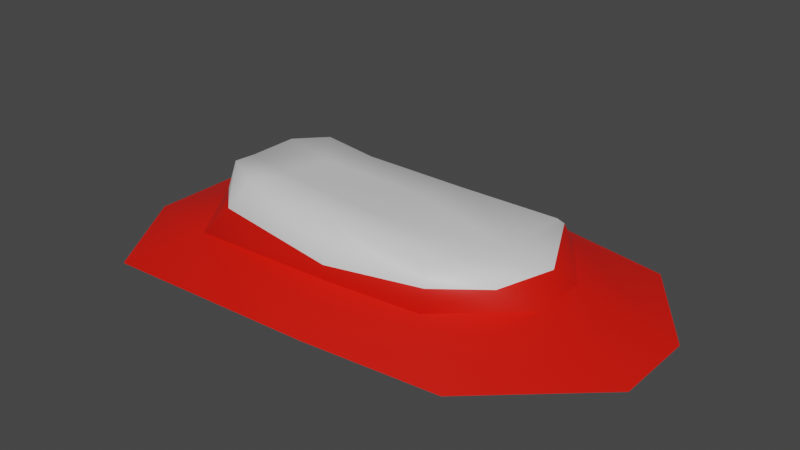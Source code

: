 # Source: Mountain_set_02.blend  (saved by Blender 3.6.13; exported with 4.5.12 LTS)
import bpy
from mathutils import Matrix  # noqa: F401  (used for matrix-valued properties, if any)

bpy.ops.wm.read_factory_settings(use_empty=True)
scene = bpy.context.scene
scene.name = 'Scene'

# ---- collections
col_collection = bpy.data.collections.new('Collection'); scene.collection.children.link(col_collection)

# ---- materials (node trees are filled in below, after node groups)
mat_02 = bpy.data.materials.new('02')
mat_02.use_transparent_shadow = False
mat_01 = bpy.data.materials.new('01')
mat_01.alpha_threshold = 0.0
mat_01.use_transparent_shadow = False
mat_01.roughness = 0.5
mat_01.line_color = (0.0, 0.0, 0.0, 1.0)

# ---- material node trees
mat_02.use_nodes = True; mat_02.node_tree.nodes.clear()
_N = mat_02.node_tree.nodes; _L = mat_02.node_tree.links
n0 = _N.new('ShaderNodeBsdfPrincipled'); n0.name = 'Principled BSDF'; n0.location = (10, 300)
n0.distribution = 'GGX'
n0.subsurface_method = 'RANDOM_WALK_SKIN'
n0.inputs[0].default_value = (0.8, 0.006398, 0.0, 1.0)
n0.inputs[3].default_value = 1.45
n0.inputs[27].default_value = (0.0, 0.0, 0.0, 1.0)
n0.inputs[28].default_value = 1.0
n1 = _N.new('ShaderNodeOutputMaterial'); n1.name = 'Material Output'; n1.location = (300, 300)
_L.new(n0.outputs[0], n1.inputs[0])
n1.is_active_output = True
mat_01.use_nodes = True; mat_01.node_tree.nodes.clear()
_N = mat_01.node_tree.nodes; _L = mat_01.node_tree.links
n0 = _N.new('ShaderNodeOutputMaterial'); n0.name = 'Material Output'; n0.location = (300, 300)
n1 = _N.new('ShaderNodeBsdfPrincipled'); n1.name = 'Principled BSDF'; n1.location = (10, 300)
n1.distribution = 'GGX'
n1.subsurface_method = 'RANDOM_WALK_SKIN'
n1.inputs[3].default_value = 1.45
n1.inputs[27].default_value = (0.0, 0.0, 0.0, 1.0)
n1.inputs[28].default_value = 1.0
_L.new(n1.outputs[0], n0.inputs[0])
n0.is_active_output = True

# ---- world
world_world = bpy.data.worlds.new('World'); scene.world = world_world
world_world.use_nodes = True; world_world.node_tree.nodes.clear()
_N = world_world.node_tree.nodes; _L = world_world.node_tree.links
n0 = _N.new('ShaderNodeOutputWorld'); n0.name = 'World Output'; n0.location = (300, 300)
n1 = _N.new('ShaderNodeBackground'); n1.name = 'Background'; n1.location = (10, 300)
n1.inputs[0].default_value = (0.05088, 0.05088, 0.05088, 1.0)
_L.new(n1.outputs[0], n0.inputs[0])
n0.is_active_output = True
world_world.color = (0.05088, 0.05088, 0.05088)
world_world.use_sun_shadow = False
world_world.sun_shadow_jitter_overblur = 0.0

# ---- meshes
me_cube_004 = bpy.data.meshes.new('Cube.004')
me_cube_004.from_pydata([(-2.604, -0.8736, 0.005727), (-2.604, 1.718, 0.005727), (0.6408, -1.919, 0.005727), (1.023, 1.718, 0.005727), (2.653, 1.446, -0.01018), (2.213, -1.75, -0.00588), (-0.7904, 1.718, 0.005727), (-1.866, -2.037, 0.005727), (-2.604, 0.5092, 0.005727), (-2.604, -0.4838, 0.005727), (0.8263, -0.06473, 0.7623), (0.747, -1.096, 0.8404), (3.44, -0.6193, -0.01786), (3.44, 0.3477, -0.01786), (-1.084, 0.00295, 0.7499), (-1.17, -0.9025, 0.8244), (-2.01, -1.151, 0.8822), (-1.775, 0.7746, 0.7345), (0.9926, 0.8329, 0.5984), (0.7063, -1.702, 0.82), (2.609, 1.032, 0.5066), (2.17, -1.642, 0.7111), (-1.186, -1.599, 0.9434), (-0.908, 0.8329, 0.5984), (2.72, -0.2977, 0.5514), (2.513, -1.004, 0.6423), (-2.073, -0.678, 0.82), (-2.073, 0.1552, 0.82), (-2.402, 1.246, 0.2866), (1.152, 1.063, 0.4413), (0.7302, -2.075, 0.3722), (2.702, 1.093, 0.4296), (2.299, -1.755, 0.4291), (-1.422, -1.878, 0.5067), (-0.5096, 1.337, 0.2546), (3.25, -0.03552, 0.3204), (3.04, -1.141, 0.412), (-2.469, -0.4418, 0.3378), (-2.432, 0.2986, 0.4855), (-2.366, -1.031, 0.2586)], [], [(31, 20, 24, 35), (15, 26, 16, 22), (36, 25, 21, 32), (26, 15, 14, 27), (34, 23, 18, 29), (17, 28, 38, 27), (23, 14, 10, 18), (14, 23, 17, 27), (11, 19, 21, 25), (24, 10, 11, 25), (30, 2, 5, 32), (37, 26, 27, 38), (22, 19, 11, 15), (35, 24, 25, 36), (36, 32, 5, 12), (28, 17, 23, 34), (29, 18, 20, 31), (16, 26, 37, 39), (33, 22, 16, 39), (30, 19, 22, 33), (18, 10, 24, 20), (34, 29, 3, 6), (31, 35, 13, 4), (10, 14, 15, 11), (30, 33, 7, 2), (39, 37, 9, 0), (7, 33, 39, 0), (3, 29, 31, 4), (1, 28, 34, 6), (13, 35, 36, 12), (9, 37, 38, 8), (19, 30, 32, 21), (8, 38, 28, 1)])
me_cube_004.polygons.foreach_set('use_smooth', [True] * 33)
me_cube_004.polygons.foreach_set('material_index', [1, 1, 1, 1, 1, 1, 1, 1, 1, 1, 0, 1, 1, 1, 0, 1, 1, 1, 1, 1, 1, 0, 0, 1, 0, 0, 0, 0, 0, 0, 0, 1, 0])
_uv = me_cube_004.uv_layers.new(name='UVMap')
_uv.uv.foreach_set('vector', [0.5242, 0.5, 0.5501, 0.5, 0.5604, 0.5833, 0.4851, 0.5833, 0.737, 0.6382, 0.619, 0.1128, 0.576, 1.013, 0.619, 0.875, 0.5199, 0.6769, 0.5949, 0.6426, 0.6137, 0.7264, 0.5199, 0.75, 0.619, 0.1128, 0.737, 0.6382, 0.6765, 0.5054, 0.619, 0.1667, 0.4519, 0.375, 0.5535, 0.375, 0.5535, 0.5, 0.5071, 0.5, 0.5937, 0.2561, 0.4614, 0.2257, 0.5202, 0.1667, 0.619, 0.1667, 0.5535, 0.375, 0.6765, 0.5054, 0.6019, 0.5564, 0.5535, 0.5, 0.6765, 0.5054, 0.5535, 0.375, 0.5937, 0.2561, 0.619, 0.1667, 0.625, 0.6667, 0.619, 0.75, 0.6137, 0.7264, 0.5949, 0.6426, 0.5604, 0.5833, 0.6019, 0.5564, 0.625, 0.6667, 0.5949, 0.6426, 0.4846, 0.7841, 0.375, 0.7595, 0.375, 0.75, 0.5199, 0.75, 0.4765, 0.1124, 0.619, 0.1128, 0.619, 0.1667, 0.5202, 0.1667, 0.619, 0.875, 0.619, 0.75, 0.625, 0.6667, 0.737, 0.6382, 0.4851, 0.5833, 0.5604, 0.5833, 0.5949, 0.6426, 0.5199, 0.6769, 0.5199, 0.6769, 0.5199, 0.75, 0.375, 0.75, 0.375, 0.6667, 0.4614, 0.2257, 0.5937, 0.2561, 0.5535, 0.375, 0.4519, 0.375, 0.5071, 0.5, 0.5535, 0.5, 0.5501, 0.5, 0.5242, 0.5, 0.619, 0.06829, 0.619, 0.1128, 0.4765, 0.1124, 0.4531, 0.07038, 0.516, 0.9238, 0.619, 0.875, 0.576, 1.013, 0.422, 1.021, 0.4846, 0.7841, 0.619, 0.75, 0.619, 0.875, 0.516, 0.9238, 0.5535, 0.5, 0.6019, 0.5564, 0.5604, 0.5833, 0.5501, 0.5, 0.4519, 0.375, 0.5071, 0.5, 0.375, 0.5, 0.375, 0.375, 0.5242, 0.5, 0.4851, 0.5833, 0.375, 0.5833, 0.375, 0.5, 0.6019, 0.5564, 0.6765, 0.5054, 0.737, 0.6382, 0.625, 0.6667, 0.4846, 0.7841, 0.516, 0.9238, 0.375, 0.875, 0.375, 0.7595, 0.4531, 0.07038, 0.4765, 0.1124, 0.375, 0.09823, 0.375, 0.07137, 0.375, 0.875, 0.516, 0.9238, 0.422, 1.021, 0.3495, 1.024, 0.375, 0.5, 0.5071, 0.5, 0.5242, 0.5, 0.375, 0.5, 0.375, 0.25, 0.4614, 0.2257, 0.4519, 0.375, 0.375, 0.375, 0.375, 0.5833, 0.4851, 0.5833, 0.5199, 0.6769, 0.375, 0.6667, 0.375, 0.09823, 0.4765, 0.1124, 0.5202, 0.1667, 0.375, 0.1667, 0.619, 0.75, 0.4846, 0.7841, 0.5199, 0.75, 0.6137, 0.7264, 0.375, 0.1667, 0.5202, 0.1667, 0.4614, 0.2257, 0.375, 0.25])
me_cube_004.materials.append(mat_02)
me_cube_004.materials.append(mat_01)
me_cube_004.update()
me_cube_008 = bpy.data.meshes.new('Cube.008')
me_cube_008.from_pydata([(-2.604, -0.8736, 0.005727), (-2.604, 1.718, 0.005727), (0.6408, -1.919, 0.005727), (1.023, 1.718, 0.005727), (2.653, 1.446, -0.01018), (2.213, -1.75, -0.00588), (-0.7904, 1.718, 0.005727), (-1.866, -2.037, 0.005727), (-2.604, 0.5092, 0.005727), (-2.604, -0.4838, 0.005727), (3.44, -0.6193, -0.01786), (3.44, 0.3477, -0.01786), (-3.811, -1.266, -0.4503), (-3.811, 2.515, -0.4503), (0.9219, -2.79, -0.4503), (1.48, 2.515, -0.4503), (3.857, 2.118, -0.4735), (3.215, -2.544, -0.4673), (-1.166, 2.515, -0.4503), (-2.735, -2.962, -0.4503), (-3.811, 0.7512, -0.4503), (-3.811, -0.6971, -0.4503), (5.005, -0.8948, -0.4847), (5.005, 0.5158, -0.4847)], [], [(4, 11, 23, 16), (7, 0, 12, 19), (1, 6, 18, 13), (8, 1, 13, 20), (9, 8, 20, 21), (5, 2, 14, 17), (2, 7, 19, 14), (10, 5, 17, 22), (0, 9, 21, 12), (3, 4, 16, 15), (6, 3, 15, 18), (11, 10, 22, 23)])
me_cube_008.polygons.foreach_set('use_smooth', [True] * 12)
_uv = me_cube_008.uv_layers.new(name='UVMap')
_uv.uv.foreach_set('vector', [0.375, 0.5, 0.375, 0.5833, 0.375, 0.5833, 0.375, 0.5, 0.375, 0.875, 0.3495, 1.024, 0.3495, 1.024, 0.375, 0.875, 0.375, 0.25, 0.375, 0.375, 0.375, 0.375, 0.375, 0.25, 0.375, 0.1667, 0.375, 0.25, 0.375, 0.25, 0.375, 0.1667, 0.375, 0.09823, 0.375, 0.1667, 0.375, 0.1667, 0.375, 0.09823, 0.375, 0.75, 0.375, 0.7595, 0.375, 0.7595, 0.375, 0.75, 0.375, 0.7595, 0.375, 0.875, 0.375, 0.875, 0.375, 0.7595, 0.375, 0.6667, 0.375, 0.75, 0.375, 0.75, 0.375, 0.6667, 0.375, 0.07137, 0.375, 0.09823, 0.375, 0.09823, 0.375, 0.07137, 0.375, 0.5, 0.375, 0.5, 0.375, 0.5, 0.375, 0.5, 0.375, 0.375, 0.375, 0.5, 0.375, 0.5, 0.375, 0.375, 0.375, 0.5833, 0.375, 0.6667, 0.375, 0.6667, 0.375, 0.5833])
me_cube_008.materials.append(mat_02)
me_cube_008.materials.append(mat_01)
me_cube_008.update()
me_cube_009 = bpy.data.meshes.new('Cube.009')
me_cube_009.from_pydata([(-2.604, -0.8736, 0.005727), (-2.604, 1.718, 0.005727), (0.6408, -1.919, 0.005727), (1.023, 1.718, 0.005727), (2.653, 1.446, -0.01018), (2.213, -1.75, -0.00588), (-0.7904, 1.718, 0.005727), (-1.866, -2.037, 0.005727), (-2.604, 0.5092, 0.005727), (-2.604, -0.4838, 0.005727), (0.8263, -0.06473, 0.7623), (0.747, -1.096, 0.8404), (3.44, -0.6193, -0.01786), (3.44, 0.3477, -0.01786), (-1.084, 0.00295, 0.7499), (-1.17, -0.9025, 0.8244), (-2.01, -1.151, 0.8822), (-1.775, 0.7746, 0.7345), (0.9926, 0.8329, 0.5984), (0.7063, -1.702, 0.82), (2.609, 1.032, 0.5066), (2.17, -1.642, 0.7111), (-1.186, -1.599, 0.9434), (-0.908, 0.8329, 0.5984), (2.72, -0.2977, 0.5514), (2.513, -1.004, 0.6423), (-2.073, -0.678, 0.82), (-2.073, 0.1552, 0.82), (-2.402, 1.246, 0.2866), (1.152, 1.063, 0.4413), (0.7302, -2.075, 0.3722), (2.702, 1.093, 0.4296), (2.299, -1.755, 0.4291), (-1.422, -1.878, 0.5067), (-0.5096, 1.337, 0.2546), (3.25, -0.03552, 0.3204), (3.04, -1.141, 0.412), (-2.469, -0.4418, 0.3378), (-2.432, 0.2986, 0.4855), (-2.366, -1.031, 0.2586)], [], [(31, 20, 24, 35), (15, 26, 16, 22), (36, 25, 21, 32), (26, 15, 14, 27), (34, 23, 18, 29), (17, 28, 38, 27), (23, 14, 10, 18), (14, 23, 17, 27), (11, 19, 21, 25), (24, 10, 11, 25), (30, 2, 5, 32), (37, 26, 27, 38), (22, 19, 11, 15), (35, 24, 25, 36), (36, 32, 5, 12), (28, 17, 23, 34), (29, 18, 20, 31), (16, 26, 37, 39), (33, 22, 16, 39), (30, 19, 22, 33), (18, 10, 24, 20), (34, 29, 3, 6), (31, 35, 13, 4), (10, 14, 15, 11), (30, 33, 7, 2), (39, 37, 9, 0), (7, 33, 39, 0), (3, 29, 31, 4), (1, 28, 34, 6), (13, 35, 36, 12), (9, 37, 38, 8), (19, 30, 32, 21), (8, 38, 28, 1)])
me_cube_009.polygons.foreach_set('use_smooth', [True] * 33)
_uv = me_cube_009.uv_layers.new(name='UVMap')
_uv.uv.foreach_set('vector', [0.5242, 0.5, 0.5501, 0.5, 0.5604, 0.5833, 0.4851, 0.5833, 0.737, 0.6382, 0.619, 0.1128, 0.576, 1.013, 0.619, 0.875, 0.5199, 0.6769, 0.5949, 0.6426, 0.6137, 0.7264, 0.5199, 0.75, 0.619, 0.1128, 0.737, 0.6382, 0.6765, 0.5054, 0.619, 0.1667, 0.4519, 0.375, 0.5535, 0.375, 0.5535, 0.5, 0.5071, 0.5, 0.5937, 0.2561, 0.4614, 0.2257, 0.5202, 0.1667, 0.619, 0.1667, 0.5535, 0.375, 0.6765, 0.5054, 0.6019, 0.5564, 0.5535, 0.5, 0.6765, 0.5054, 0.5535, 0.375, 0.5937, 0.2561, 0.619, 0.1667, 0.625, 0.6667, 0.619, 0.75, 0.6137, 0.7264, 0.5949, 0.6426, 0.5604, 0.5833, 0.6019, 0.5564, 0.625, 0.6667, 0.5949, 0.6426, 0.4846, 0.7841, 0.375, 0.7595, 0.375, 0.75, 0.5199, 0.75, 0.4765, 0.1124, 0.619, 0.1128, 0.619, 0.1667, 0.5202, 0.1667, 0.619, 0.875, 0.619, 0.75, 0.625, 0.6667, 0.737, 0.6382, 0.4851, 0.5833, 0.5604, 0.5833, 0.5949, 0.6426, 0.5199, 0.6769, 0.5199, 0.6769, 0.5199, 0.75, 0.375, 0.75, 0.375, 0.6667, 0.4614, 0.2257, 0.5937, 0.2561, 0.5535, 0.375, 0.4519, 0.375, 0.5071, 0.5, 0.5535, 0.5, 0.5501, 0.5, 0.5242, 0.5, 0.619, 0.06829, 0.619, 0.1128, 0.4765, 0.1124, 0.4531, 0.07038, 0.516, 0.9238, 0.619, 0.875, 0.576, 1.013, 0.422, 1.021, 0.4846, 0.7841, 0.619, 0.75, 0.619, 0.875, 0.516, 0.9238, 0.5535, 0.5, 0.6019, 0.5564, 0.5604, 0.5833, 0.5501, 0.5, 0.4519, 0.375, 0.5071, 0.5, 0.375, 0.5, 0.375, 0.375, 0.5242, 0.5, 0.4851, 0.5833, 0.375, 0.5833, 0.375, 0.5, 0.6019, 0.5564, 0.6765, 0.5054, 0.737, 0.6382, 0.625, 0.6667, 0.4846, 0.7841, 0.516, 0.9238, 0.375, 0.875, 0.375, 0.7595, 0.4531, 0.07038, 0.4765, 0.1124, 0.375, 0.09823, 0.375, 0.07137, 0.375, 0.875, 0.516, 0.9238, 0.422, 1.021, 0.3495, 1.024, 0.375, 0.5, 0.5071, 0.5, 0.5242, 0.5, 0.375, 0.5, 0.375, 0.25, 0.4614, 0.2257, 0.4519, 0.375, 0.375, 0.375, 0.375, 0.5833, 0.4851, 0.5833, 0.5199, 0.6769, 0.375, 0.6667, 0.375, 0.09823, 0.4765, 0.1124, 0.5202, 0.1667, 0.375, 0.1667, 0.619, 0.75, 0.4846, 0.7841, 0.5199, 0.75, 0.6137, 0.7264, 0.375, 0.1667, 0.5202, 0.1667, 0.4614, 0.2257, 0.375, 0.25])
me_cube_009.update()

# ---- objects
ob_mountain_02 = bpy.data.objects.new('Mountain_02', me_cube_004)
ob_mountain_02_foam = bpy.data.objects.new('Mountain_02_foam', me_cube_008)
ob_mountain_02_mask = bpy.data.objects.new('Mountain_02_mask', me_cube_009)

# ---- transforms, parenting, visibility, modifiers, constraints
ob_mountain_02.location = (0.0, 0.0, 0.0)
ob_mountain_02_foam.location = (0.0, 0.0, 0.0)
ob_mountain_02_mask.location = (0.0, 0.0, 0.0)
ob_mountain_02_mask.scale = (0.9967, 0.9967, 0.9967)

# ---- collection membership
col_collection.objects.link(ob_mountain_02)
col_collection.objects.link(ob_mountain_02_foam)
col_collection.objects.link(ob_mountain_02_mask)

# ---- scene / render settings (as saved in the file)
scene.frame_start = 1; scene.frame_end = 250; scene.frame_set(1)
scene.render.engine = 'BLENDER_EEVEE_NEXT'
scene.cycles.sampling_pattern = 'TABULATED_SOBOL'
scene.cycles.use_light_tree = False
scene.view_settings.view_transform = 'Filmic'
bpy.context.view_layer.update()

# ---- added for rendering (the .blend has no active camera and no usable light): camera, sun
cam_auto = bpy.data.cameras.new('AutoCamera')
cam_auto.lens = 50.0
cam_auto.sensor_width = 36.0
cam_auto.clip_end = 1000.0
ob_auto_camera = bpy.data.objects.new('AutoCamera', cam_auto)
scene.collection.objects.link(ob_auto_camera)
ob_auto_camera.location = (10.2908, -11.8562, 7.98439)
ob_auto_camera.rotation_euler = (1.09748, -7.21219e-08, 0.694738)
scene.camera = ob_auto_camera
light_auto_sun = bpy.data.lights.new('AutoSun', 'SUN')
light_auto_sun.energy = 3.0
light_auto_sun.angle = 0.0523599
ob_auto_sun = bpy.data.objects.new('AutoSun', light_auto_sun)
scene.collection.objects.link(ob_auto_sun)
ob_auto_sun.rotation_euler = (0.872665, 0.174533, 0.523599)
bpy.context.view_layer.update()
